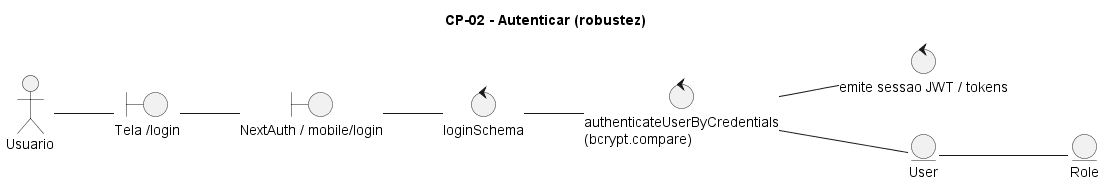

The diagram above was rendered by PlantUML. Its source (embedded in the PNG):
@startuml CP-02-autenticar
title CP-02 - Autenticar (robustez)
left to right direction
actor "Usuario" as ator
boundary "Tela /login" as b1
boundary "NextAuth / mobile/login" as b2
control "loginSchema" as c1
control "authenticateUserByCredentials\n(bcrypt.compare)" as c2
control "emite sessao JWT / tokens" as c3
entity "User" as e1
entity "Role" as e2

ator -- b1
b1 -- b2
b2 -- c1
c1 -- c2
c2 -- e1
e1 -- e2
c2 -- c3
@enduml